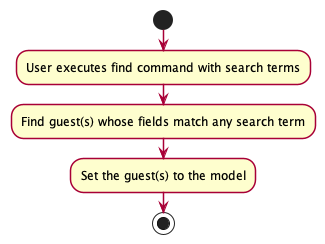

The diagram above was rendered by PlantUML. Its source (embedded in the PNG):
@startuml
skinparam activity {
    ArrowColor #A80036
    BackgroundColor #FEFECE
    BorderColor #A80036
    BorderThickness 1.5
}
start
:User executes find command with search terms;
:Find guest(s) whose fields match any search term;
:Set the guest(s) to the model;
stop

@enduml